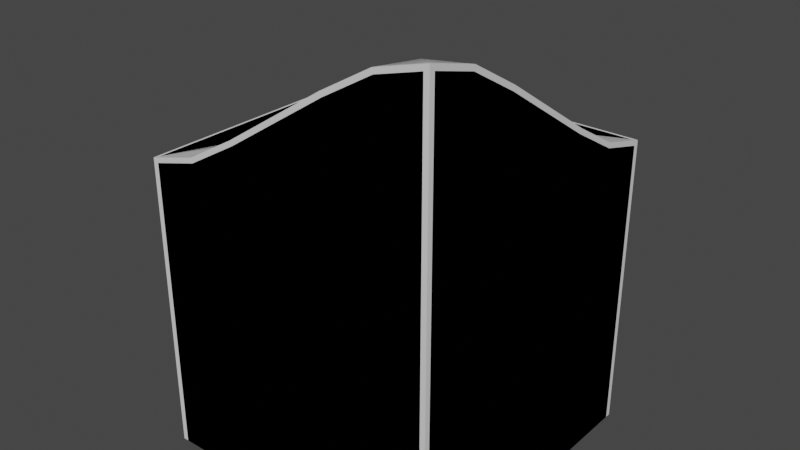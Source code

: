 # Source: Meddow_Tile_01_RampCorner.blend  (saved by Blender 3.6.11; exported with 4.5.12 LTS)
import bpy
from mathutils import Matrix  # noqa: F401  (used for matrix-valued properties, if any)

bpy.ops.wm.read_factory_settings(use_empty=True)
scene = bpy.context.scene
scene.name = 'Scene'

# ---- collections
col_collection = bpy.data.collections.new('Collection'); scene.collection.children.link(col_collection)

# ---- materials (node trees are filled in below, after node groups)
mat_material = bpy.data.materials.new('Material')
mat_material.alpha_threshold = 0.0
mat_material.use_transparent_shadow = False
mat_material.roughness = 0.5
mat_material.line_color = (0.0, 0.0, 0.0, 1.0)

# ---- node groups
ng_auto_smooth = bpy.data.node_groups.new('Auto Smooth', 'GeometryNodeTree')
_s = ng_auto_smooth.interface.new_socket(name='Geometry', in_out='OUTPUT', socket_type='NodeSocketGeometry')
_s = ng_auto_smooth.interface.new_socket(name='Geometry', in_out='INPUT', socket_type='NodeSocketGeometry')
_s = ng_auto_smooth.interface.new_socket(name='Angle', in_out='INPUT', socket_type='NodeSocketFloat')
_s.subtype = 'ANGLE'
_s.min_value = 0.0
_s.max_value = 3.142
ng_auto_smooth.is_modifier = True
_N = ng_auto_smooth.nodes; _L = ng_auto_smooth.links
n0 = _N.new('NodeGroupOutput'); n0.name = 'Group Output'; n0.location = (480, -100)
n1 = _N.new('NodeGroupInput'); n1.name = 'Group Input'; n1.location = (-420, -300)
n2 = _N.new('NodeGroupInput'); n2.name = 'Group Input.001'; n2.location = (-60, -100)
n3 = _N.new('GeometryNodeSetShadeSmooth'); n3.name = 'Set Shade Smooth'; n3.location = (120, -100)
n3.domain = 'EDGE'
n4 = _N.new('GeometryNodeSetShadeSmooth'); n4.name = 'Set Shade Smooth.001'; n4.location = (300, -100)
n5 = _N.new('GeometryNodeInputMeshEdgeAngle'); n5.name = 'Edge Angle'; n5.location = (-420, -220)
n6 = _N.new('GeometryNodeInputEdgeSmooth'); n6.name = 'Is Edge Smooth'; n6.location = (-60, -160)
n7 = _N.new('GeometryNodeInputShadeSmooth'); n7.name = 'Is Face Smooth'; n7.location = (-240, -340)
n8 = _N.new('FunctionNodeBooleanMath'); n8.name = 'Boolean Math'; n8.location = (-60, -220)
n9 = _N.new('FunctionNodeCompare'); n9.name = 'Compare'; n9.location = (-240, -180)
n9.operation = 'LESS_EQUAL'
_L.new(n5.outputs[0], n9.inputs[0])
_L.new(n4.outputs[0], n0.inputs[0])
_L.new(n1.outputs[1], n9.inputs[1])
_L.new(n9.outputs[0], n8.inputs[0])
_L.new(n7.outputs[0], n8.inputs[1])
_L.new(n2.outputs[0], n3.inputs[0])
_L.new(n6.outputs[0], n3.inputs[1])
_L.new(n3.outputs[0], n4.inputs[0])
_L.new(n8.outputs[0], n3.inputs[2])
n0.is_active_output = True

# ---- material node trees
mat_material.use_nodes = True; mat_material.node_tree.nodes.clear()
_N = mat_material.node_tree.nodes; _L = mat_material.node_tree.links
n0 = _N.new('ShaderNodeOutputMaterial'); n0.name = 'Material Output'; n0.location = (300, 300)
n1 = _N.new('ShaderNodeBsdfPrincipled'); n1.name = 'Principled BSDF'; n1.location = (10, 300)
n1.distribution = 'GGX'
n1.subsurface_method = 'RANDOM_WALK_SKIN'
n1.inputs[3].default_value = 1.45
n1.inputs[27].default_value = (0.0, 0.0, 0.0, 1.0)
n1.inputs[28].default_value = 1.0
_L.new(n1.outputs[0], n0.inputs[0])
n0.is_active_output = True

# ---- world
world_world = bpy.data.worlds.new('World'); scene.world = world_world
world_world.use_nodes = True; world_world.node_tree.nodes.clear()
_N = world_world.node_tree.nodes; _L = world_world.node_tree.links
n0 = _N.new('ShaderNodeOutputWorld'); n0.name = 'World Output'; n0.location = (300, 300)
n1 = _N.new('ShaderNodeBackground'); n1.name = 'Background'; n1.location = (10, 300)
n1.inputs[0].default_value = (0.05088, 0.05088, 0.05088, 1.0)
_L.new(n1.outputs[0], n0.inputs[0])
n0.is_active_output = True
world_world.color = (0.05088, 0.05088, 0.05088)
world_world.use_sun_shadow = False
world_world.sun_shadow_jitter_overblur = 0.0

# ---- meshes
me_cube_002 = bpy.data.meshes.new('Cube.002')
me_cube_002.from_pydata([(2.0, 2.0, 0.0), (2.0, 2.0, -4.0), (2.0, -2.0, -4.0), (-2.0, 2.0, 0.0), (-2.0, 2.0, -4.0), (-2.0, -2.0, 0.0), (-2.0, -2.0, -4.0), (2.0, -2.0, 2.0), (-1.333, -2.0, 0.1833), (-0.6667, -2.0, 0.5667), (0.6667, -2.0, 1.433), (1.333, -2.0, 1.817), (2.0, 1.333, 0.1833), (2.0, 0.6667, 0.5667), (2.0, -0.6667, 1.433), (2.0, -1.333, 1.817), (-0.8284, 0.8284, 0.0), (-0.357, 0.357, 0.1833), (0.1144, -0.1144, 0.5667), (1.057, -1.057, 1.433), (1.529, -1.529, 1.817)], [], [(7, 20, 11), (6, 5, 3, 4), (4, 3, 0, 1), (20, 19, 10, 11), (7, 11, 10, 9, 8, 5, 6, 2), (15, 20, 7), (9, 10, 19, 18), (19, 14, 13, 18), (13, 14, 15, 7, 2, 1, 0, 12), (15, 14, 19, 20), (12, 17, 18, 13), (17, 12, 0, 16), (0, 3, 16), (3, 5, 16), (17, 16, 5, 8), (8, 9, 18, 17)])
me_cube_002.polygons.foreach_set('use_smooth', [True] * 16)
_uv = me_cube_002.uv_layers.new(name='UVMap')
_uv.uv.foreach_set('vector', [0.0, 0.0, 0.0, 0.0, 0.0, 0.0, 0.375, 0.0, 0.625, 0.0, 0.625, 0.25, 0.375, 0.25, 0.375, 0.25, 0.625, 0.25, 0.625, 0.5, 0.375, 0.5, 0.0, 0.0, 0.0, 0.0, 0.0, 0.0, 0.0, 0.0, 0.0, 0.0, 0.0, 0.0, 0.0, 0.0, 0.0, 0.0, 0.0, 0.0, 0.625, 1.0, 0.375, 1.0, 0.375, 0.75, 0.0, 0.0, 0.0, 0.0, 0.0, 0.0, 0.0, 0.0, 0.0, 0.0, 0.0, 0.0, 0.0, 0.0, 0.0, 0.0, 0.0, 0.0, 0.0, 0.0, 0.0, 0.0, 0.0, 0.0, 0.0, 0.0, 0.0, 0.0, 0.0, 0.0, 0.375, 0.75, 0.375, 0.5, 0.0, 0.0, 0.0, 0.0, 0.0, 0.0, 0.0, 0.0, 0.0, 0.0, 0.0, 0.0, 0.0, 0.0, 0.0, 0.0, 0.0, 0.0, 0.0, 0.0, 0.0, 0.0, 0.0, 0.0, 0.0, 0.0, 0.0, 0.0, 0.0, 0.0, 0.625, 0.25, 0.0, 0.0, 0.625, 0.25, 0.625, 0.0, 0.0, 0.0, 0.0, 0.0, 0.0, 0.0, 0.625, 1.0, 0.0, 0.0, 0.0, 0.0, 0.0, 0.0, 0.0, 0.0, 0.0, 0.0])
me_cube_002.materials.append(mat_material)
me_cube_002.use_mirror_vertex_groups = False
me_cube_002.update()
me_cube_001 = bpy.data.meshes.new('Cube.001')
me_cube_001.from_pydata([(2.0, 2.0, 0.0), (2.0, 2.0, -4.0), (2.0, -2.0, 0.0), (2.0, -2.0, -4.0), (-2.0, 2.0, 0.0), (-2.0, 2.0, -4.0), (-2.0, -2.0, 0.0), (-2.0, -2.0, -4.0), (2.0, -2.0, 2.0), (-1.333, -2.0, 0.1833), (-0.6667, -2.0, 0.5667), (0.6667, -2.0, 1.433), (1.333, -2.0, 1.817), (2.0, 1.333, 0.1833), (2.0, 0.6667, 0.5667), (2.0, -0.6667, 1.433), (2.0, -1.333, 1.817), (-0.8284, 0.8284, 0.0), (-0.357, 0.357, 0.1833), (0.1144, -0.1144, 0.5667), (1.057, -1.057, 1.433), (1.529, -1.529, 1.817)], [], [(20, 19, 10, 11), (3, 2, 6, 7), (7, 6, 4, 5), (1, 0, 2, 3), (5, 4, 0, 1), (21, 20, 11, 12), (9, 2, 10), (11, 10, 2), (6, 2, 9), (19, 18, 9, 10), (21, 12, 8), (16, 21, 8), (12, 11, 2), (8, 12, 2), (2, 16, 8), (15, 16, 2), (15, 2, 14), (14, 2, 13), (2, 0, 13), (18, 17, 6, 9), (16, 15, 20, 21), (15, 14, 19, 20), (14, 13, 18, 19), (13, 0, 17, 18), (0, 4, 17), (4, 6, 17)])
_uv = me_cube_001.uv_layers.new(name='UVMap')
_uv.uv.foreach_set('vector', [0.0, 0.0, 0.0, 0.0, 0.0, 0.0, 0.0, 0.0, 0.375, 0.75, 0.625, 0.75, 0.625, 1.0, 0.375, 1.0, 0.375, 0.0, 0.625, 0.0, 0.625, 0.25, 0.375, 0.25, 0.375, 0.5, 0.625, 0.5, 0.625, 0.75, 0.375, 0.75, 0.375, 0.25, 0.625, 0.25, 0.625, 0.5, 0.375, 0.5, 0.0, 0.0, 0.0, 0.0, 0.0, 0.0, 0.0, 0.0, 0.0, 0.0, 0.625, 0.75, 0.0, 0.0, 0.0, 0.0, 0.0, 0.0, 0.625, 0.75, 0.0, 0.0, 0.625, 0.75, 0.0, 0.0, 0.0, 0.0, 0.0, 0.0, 0.0, 0.0, 0.0, 0.0, 0.0, 0.0, 0.0, 0.0, 0.0, 0.0, 0.0, 0.0, 0.0, 0.0, 0.0, 0.0, 0.0, 0.0, 0.0, 0.0, 0.625, 0.75, 0.0, 0.0, 0.0, 0.0, 0.625, 0.75, 0.625, 0.75, 0.0, 0.0, 0.0, 0.0, 0.0, 0.0, 0.0, 0.0, 0.625, 0.75, 0.0, 0.0, 0.625, 0.75, 0.0, 0.0, 0.0, 0.0, 0.625, 0.75, 0.0, 0.0, 0.625, 0.75, 0.0, 0.0, 0.0, 0.0, 0.0, 0.0, 0.0, 0.0, 0.0, 0.0, 0.0, 0.0, 0.0, 0.0, 0.0, 0.0, 0.0, 0.0, 0.0, 0.0, 0.0, 0.0, 0.0, 0.0, 0.0, 0.0, 0.0, 0.0, 0.0, 0.0, 0.0, 0.0, 0.0, 0.0, 0.0, 0.0, 0.0, 0.0, 0.0, 0.0, 0.0, 0.0, 0.0, 0.0, 0.0, 0.0, 0.625, 0.25, 0.0, 0.0, 0.625, 0.25, 0.0, 0.0, 0.0, 0.0])
me_cube_001.materials.append(mat_material)
me_cube_001.use_mirror_vertex_groups = False
me_cube_001.update()

# ---- objects
ob_ground_rampcorner = bpy.data.objects.new('Ground_RampCorner', me_cube_002)
ob_ground_rampcorner_collider = bpy.data.objects.new('Ground_RampCorner_Collider', me_cube_001)

# ---- transforms, parenting, visibility, modifiers, constraints
ob_ground_rampcorner.location = (0.0, 0.0, 0.0)
ob_ground_rampcorner.lock_rotations_4d = False
ob_ground_rampcorner.empty_display_type = 'ARROWS'
ob_ground_rampcorner.lineart.crease_threshold = 0.0
_vg = ob_ground_rampcorner.vertex_groups.new(name='Bev')
_vg.add([0, 3, 5, 7, 8, 9, 10, 11, 12, 13, 14, 15], 1.0, 'REPLACE')
_m = ob_ground_rampcorner.modifiers.new('Bevel', 'BEVEL')
_m.width = 0.05
_m.width_pct = 0.05
_m.segments = 2
_m.vertex_group = 'Bev'
_m.offset_type = 'DEPTH'
ob_ground_rampcorner_collider.location = (0.0, 0.0, 0.0)
ob_ground_rampcorner_collider.lock_rotations_4d = False
ob_ground_rampcorner_collider.empty_display_type = 'ARROWS'
ob_ground_rampcorner_collider.lineart.crease_threshold = 0.0
_m = ob_ground_rampcorner_collider.modifiers.new('Auto Smooth', 'NODES')
_m.node_group = ng_auto_smooth
_gi = [s.identifier for s in ng_auto_smooth.interface.items_tree if s.item_type == 'SOCKET' and s.in_out == 'INPUT']
_m[_gi[1]] = 1.047  # Angle

# ---- collection membership
col_collection.objects.link(ob_ground_rampcorner)
col_collection.objects.link(ob_ground_rampcorner_collider)

# ---- scene / render settings (as saved in the file)
scene.frame_start = 1; scene.frame_end = 250; scene.frame_set(1)
scene.render.engine = 'BLENDER_EEVEE_NEXT'
scene.cycles.sampling_pattern = 'TABULATED_SOBOL'
scene.view_settings.view_transform = 'Filmic'
bpy.context.view_layer.update()

# ---- added for rendering (the .blend has no active camera and no usable light): camera, sun
cam_auto = bpy.data.cameras.new('AutoCamera')
cam_auto.lens = 50.0
cam_auto.sensor_width = 36.0
cam_auto.clip_end = 1000.0
ob_auto_camera = bpy.data.objects.new('AutoCamera', cam_auto)
scene.collection.objects.link(ob_auto_camera)
ob_auto_camera.location = (7.6296, -9.15552, 5.10368)
ob_auto_camera.rotation_euler = (1.09748, -7.21219e-08, 0.694738)
scene.camera = ob_auto_camera
light_auto_sun = bpy.data.lights.new('AutoSun', 'SUN')
light_auto_sun.energy = 3.0
light_auto_sun.angle = 0.0523599
ob_auto_sun = bpy.data.objects.new('AutoSun', light_auto_sun)
scene.collection.objects.link(ob_auto_sun)
ob_auto_sun.rotation_euler = (0.872665, 0.174533, 0.523599)
bpy.context.view_layer.update()
